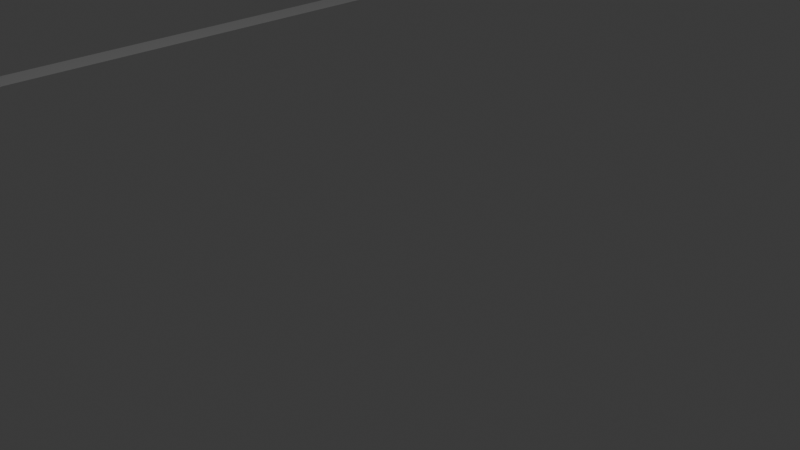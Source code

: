 # Source: 7thfloor.blend  (saved by Blender 4.1.23; exported with 4.5.12 LTS)
import bpy
from mathutils import Matrix  # noqa: F401  (used for matrix-valued properties, if any)

bpy.ops.wm.read_factory_settings(use_empty=True)
scene = bpy.context.scene
scene.name = 'Scene'

# ---- collections
col_collection = bpy.data.collections.new('Collection'); scene.collection.children.link(col_collection)
col_collection_2 = bpy.data.collections.new('Collection 2'); scene.collection.children.link(col_collection_2)

# ---- world
world_world = bpy.data.worlds.new('World'); scene.world = world_world
world_world.use_nodes = True; world_world.node_tree.nodes.clear()
_N = world_world.node_tree.nodes; _L = world_world.node_tree.links
n0 = _N.new('ShaderNodeOutputWorld'); n0.name = 'World Output'; n0.location = (300, 300)
n1 = _N.new('ShaderNodeBackground'); n1.name = 'Background'; n1.location = (10, 300)
n1.inputs[0].default_value = (0.05088, 0.05088, 0.05088, 1.0)
_L.new(n1.outputs[0], n0.inputs[0])
n0.is_active_output = True
world_world.color = (0.05088, 0.05088, 0.05088)
world_world.use_sun_shadow = False
world_world.sun_shadow_jitter_overblur = 0.0

# ---- cameras
cam_camera = bpy.data.cameras.new('Camera')
cam_camera.clip_end = 100.0
cam_camera.ortho_scale = 7.314

# ---- lights
light_light = bpy.data.lights.new('Light', 'POINT')
light_light.transmission_factor = 0.0
light_light.energy = 1000.0
light_light.shadow_soft_size = 1.422
light_light.shadow_maximum_resolution = 0.006
light_light.use_absolute_resolution = True

# ---- meshes
me_plane_001 = bpy.data.meshes.new('Plane.001')
me_plane_001.from_pydata([(-0.4958, -1.336, 0.0), (2.986, -0.9692, 0.0), (-1.5, 1.5, 0.0), (1.5, 1.5, 0.0), (-0.5638, 11.22, 0.0), (2.436, 11.22, 0.0), (1.616, 24.01, 0.0), (4.616, 24.01, 0.0), (5.489, 49.39, 0.0), (8.489, 49.39, 0.0), (9.172, 72.05, 0.0), (12.17, 72.05, 0.0), (13.53, 99.46, 0.0), (16.53, 99.46, 0.0), (13.66, 100.7, 0.0), (16.66, 100.7, 0.0), (-1.201, 99.79, 0.0), (-1.072, 101.0, 0.0), (-115.5, 102.3, 0.0), (-115.3, 103.5, 0.0), (-134.0, 102.8, 0.0), (-133.8, 104.0, 0.0), (-135.6, 102.8, 0.0), (-135.5, 104.1, 0.0), (-174.7, 103.6, 0.0), (-174.6, 104.9, 0.0), (-249.2, 105.4, 0.0), (-249.0, 106.6, 0.0), (-253.2, 105.4, 0.0), (-253.1, 106.6, 0.0), (-264.8, 113.3, 0.0), (-268.8, 113.2, 0.0), (-277.6, 118.8, 0.0), (-281.6, 118.7, 0.0), (-279.1, 119.5, 0.0), (-283.2, 119.5, 0.0), (-285.0, 122.2, 0.0), (-289.0, 122.1, 0.0), (-333.0, 101.5, 0.0), (-315.3, 94.98, 0.0), (-334.7, 102.2, 0.0), (-316.8, 94.43, 0.0), (-333.0, 102.7, 0.0), (-331.5, 102.0, 0.0), (-280.5, 78.94, 0.0), (-263.2, 71.59, 0.0), (-279.0, 79.48, 0.0), (-261.7, 72.14, 0.0), (-261.3, 70.74, 0.0), (-259.8, 71.28, 0.0), (-307.4, 56.67, 0.0), (-305.5, 55.81, 0.0), (-309.8, 55.84, 0.0), (-307.9, 54.98, 0.0), (-284.8, 46.89, 0.0), (-287.3, 46.06, 0.0), (-236.2, 25.97, 0.0), (-238.6, 25.14, 0.0), (-224.7, 21.05, 0.0), (-227.1, 20.22, 0.0), (-223.3, 20.46, 0.0), (-225.8, 19.63, 0.0), (-242.2, 14.94, 0.0), (-240.8, 14.34, 0.0), (-246.7, 13.45, 0.0), (-245.3, 12.86, 0.0), (-248.2, 17.38, 0.0), (-252.7, 15.89, 0.0), (-206.4, -0.4195, 0.0), (-210.9, -1.909, 0.0), (-205.2, -1.134, 0.0), (-209.5, -2.44, 0.0), (-203.1, -1.712, 0.0), (-207.6, -3.201, 0.0), (-222.5, 20.03, 0.0), (-224.9, 19.2, 0.0), (-221.4, 19.57, 0.0), (-223.8, 18.74, 0.0), (-217.0, 17.82, 0.0), (-219.4, 16.99, 0.0), (-216.0, 17.39, 0.0), (-218.4, 16.56, 0.0), (-168.8, 34.19, 0.0), (-167.8, 33.76, 0.0), (-176.6, 35.55, 0.0), (-175.6, 35.09, 0.0), (-174.3, 36.4, 0.0), (-173.2, 35.94, 0.0), (-171.2, 33.31, 0.0), (-168.9, 34.16, 0.0), (-191.0, 4.81, 0.0), (-189.5, 4.191, 0.0), (-188.3, 5.506, 0.0), (-186.8, 4.887, 0.0), (-133.1, -20.12, 0.0), (-130.4, -19.42, 0.0), (19.26, -85.22, 0.0), (21.91, -84.53, 0.0), (178.9, -153.2, 0.0), (181.6, -152.6, 0.0), (191.5, -158.3, 0.0), (194.1, -157.6, 0.0), (194.7, -159.5, 0.0), (197.3, -158.8, 0.0), (285.5, -126.0, 0.0), (288.7, -127.3, 0.0), (287.7, -125.0, 0.0), (290.9, -126.2, 0.0), (303.1, -25.19, 0.0), (306.3, -26.45, 0.0), (303.7, -23.06, 0.0), (306.9, -24.32, 0.0), (40.29, -19.09, 0.0), (40.87, -16.96, 0.0), (16.69, -8.769, 0.0), (17.26, -6.637, 0.0)], [], [(0, 1, 3, 2), (2, 3, 5, 4), (4, 5, 7, 6), (6, 7, 9, 8), (8, 9, 11, 10), (10, 11, 13, 12), (12, 13, 15, 14), (12, 14, 17, 16), (16, 17, 19, 18), (18, 19, 21, 20), (20, 21, 23, 22), (22, 23, 25, 24), (24, 25, 27, 26), (26, 27, 29, 28), (29, 27, 30, 31), (31, 30, 32, 33), (33, 32, 34, 35), (35, 34, 36, 37), (43, 38, 41, 39), (39, 41, 44, 46), (38, 43, 33, 35, 42, 40), (46, 44, 45, 47), (40, 38, 43, 34, 35, 42), (48, 45, 50, 51), (47, 45, 48, 49), (51, 50, 52, 53), (51, 53, 55, 54), (54, 55, 57, 56), (56, 57, 59, 58), (58, 59, 61, 60), (61, 59, 62, 63), (63, 62, 64, 65), (64, 62, 66, 67), (63, 65, 69, 68), (68, 69, 71, 70), (70, 71, 73, 72), (68, 70, 91, 90), (60, 61, 75, 74), (74, 75, 77, 76), (76, 77, 79, 78), (78, 79, 81, 80), (78, 80, 83, 82), (74, 76, 85, 84), (84, 85, 87, 86), (87, 85, 88, 89), (82, 83, 88, 89), (90, 91, 93, 92), (93, 91, 94, 95), (95, 94, 96, 97), (97, 96, 98, 99), (99, 98, 100, 101), (101, 100, 102, 103), (101, 103, 105, 104), (104, 105, 107, 106), (106, 107, 109, 108), (108, 109, 111, 110), (108, 110, 113, 112), (112, 113, 115, 114), (0, 114, 115, 1)])
_uv = me_plane_001.uv_layers.new(name='UVMap')
_uv.uv.foreach_set('vector', [0.0, 0.0, 1.0, 0.0, 1.0, 1.0, 0.0, 1.0, 0.0, 1.0, 1.0, 1.0, 1.0, 1.0, 0.0, 1.0, 0.0, 1.0, 1.0, 1.0, 1.0, 1.0, 0.0, 1.0, 0.0, 1.0, 1.0, 1.0, 1.0, 1.0, 0.0, 1.0, 0.0, 1.0, 1.0, 1.0, 1.0, 1.0, 0.0, 1.0, 0.0, 1.0, 1.0, 1.0, 1.0, 1.0, 0.0, 1.0, 0.0, 1.0, 1.0, 1.0, 1.0, 1.0, 0.0, 1.0, 0.0, 1.0, 0.0, 1.0, 0.0, 1.0, 0.0, 1.0, 0.0, 1.0, 0.0, 1.0, 0.0, 1.0, 0.0, 1.0, 0.0, 1.0, 0.0, 1.0, 0.0, 1.0, 0.0, 1.0, 0.0, 1.0, 0.0, 1.0, 0.0, 1.0, 0.0, 1.0, 0.0, 1.0, 0.0, 1.0, 0.0, 1.0, 0.0, 1.0, 0.0, 1.0, 0.0, 1.0, 0.0, 1.0, 0.0, 1.0, 0.0, 1.0, 0.0, 1.0, 0.0, 1.0, 0.0, 1.0, 0.0, 1.0, 0.0, 1.0, 0.0, 1.0, 0.0, 1.0, 0.0, 1.0, 0.0, 1.0, 0.0, 1.0, 0.0, 1.0, 0.0, 1.0, 0.0, 1.0, 0.0, 1.0, 0.0, 1.0, 0.0, 1.0, 0.0, 1.0, 0.0, 1.0, 0.0, 1.0, 0.0, 1.0, 0.0, 1.0, 0.0, 1.0, 0.0, 1.0, 0.0, 1.0, 0.0, 1.0, 0.0, 1.0, 0.0, 1.0, 0.0, 1.0, 0.0, 1.0, 0.0, 1.0, 0.0, 1.0, 0.0, 1.0, 0.0, 1.0, 0.0, 1.0, 0.0, 1.0, 0.0, 1.0, 0.0, 1.0, 0.0, 1.0, 0.0, 1.0, 0.0, 1.0, 0.0, 1.0, 0.0, 1.0, 0.0, 1.0, 0.0, 1.0, 0.0, 1.0, 0.0, 1.0, 0.0, 1.0, 0.0, 1.0, 0.0, 1.0, 0.0, 1.0, 0.0, 1.0, 0.0, 1.0, 0.0, 1.0, 0.0, 1.0, 0.0, 1.0, 0.0, 1.0, 0.0, 1.0, 0.0, 1.0, 0.0, 1.0, 0.0, 1.0, 0.0, 1.0, 0.0, 1.0, 0.0, 1.0, 0.0, 1.0, 0.0, 1.0, 0.0, 1.0, 0.0, 1.0, 0.0, 1.0, 0.0, 1.0, 0.0, 1.0, 0.0, 1.0, 0.0, 1.0, 0.0, 1.0, 0.0, 1.0, 0.0, 1.0, 0.0, 1.0, 0.0, 1.0, 0.0, 1.0, 0.0, 1.0, 0.0, 1.0, 0.0, 1.0, 0.0, 1.0, 0.0, 1.0, 0.0, 1.0, 0.0, 1.0, 0.0, 1.0, 0.0, 1.0, 0.0, 1.0, 0.0, 1.0, 0.0, 1.0, 0.0, 1.0, 0.0, 1.0, 0.0, 1.0, 0.0, 1.0, 0.0, 1.0, 0.0, 1.0, 0.0, 1.0, 0.0, 1.0, 0.0, 1.0, 0.0, 1.0, 0.0, 1.0, 0.0, 1.0, 0.0, 1.0, 0.0, 1.0, 0.0, 1.0, 0.0, 1.0, 0.0, 1.0, 0.0, 1.0, 0.0, 1.0, 0.0, 1.0, 0.0, 1.0, 0.0, 1.0, 0.0, 1.0, 0.0, 1.0, 0.0, 1.0, 0.0, 1.0, 0.0, 1.0, 0.0, 1.0, 0.0, 1.0, 0.0, 1.0, 0.0, 1.0, 0.0, 1.0, 0.0, 1.0, 0.0, 1.0, 0.0, 1.0, 0.0, 1.0, 0.0, 1.0, 0.0, 1.0, 0.0, 1.0, 0.0, 1.0, 0.0, 1.0, 0.0, 1.0, 0.0, 1.0, 0.0, 1.0, 0.0, 1.0, 0.0, 1.0, 0.0, 1.0, 0.0, 1.0, 0.0, 1.0, 0.0, 1.0, 0.0, 1.0, 0.0, 1.0, 0.0, 1.0, 0.0, 1.0, 0.0, 1.0, 0.0, 1.0, 0.0, 1.0, 0.0, 1.0, 0.0, 1.0, 0.0, 1.0, 0.0, 1.0, 0.0, 1.0, 0.0, 1.0, 0.0, 1.0, 0.0, 1.0, 0.0, 1.0, 0.0, 1.0, 0.0, 1.0, 0.0, 1.0, 0.0, 1.0, 0.0, 1.0, 0.0, 1.0, 0.0, 1.0, 0.0, 1.0, 0.0, 1.0, 0.0, 1.0, 0.0, 1.0, 0.0, 1.0, 0.0, 1.0, 0.0, 1.0, 0.0, 1.0, 0.0, 1.0, 0.0, 1.0, 0.0, 1.0, 0.0, 1.0, 0.0, 1.0, 0.0, 1.0, 0.0, 1.0, 0.0, 1.0, 0.0, 1.0, 0.0, 1.0, 0.0, 1.0, 0.0, 1.0, 0.0, 0.0, 0.0, 1.0, 0.0, 1.0, 1.0, 0.0])
me_plane_001.update()

# ---- objects
ob_light = bpy.data.objects.new('Light', light_light)
ob_camera = bpy.data.objects.new('Camera', cam_camera)
ob_empty = bpy.data.objects.new('Empty', None)
ob_plane_001 = bpy.data.objects.new('Plane.001', me_plane_001)

# ---- transforms, parenting, visibility, modifiers, constraints
ob_light.location = (5.599, 1.167, 5.904)
ob_light.rotation_euler = (0.6503, 0.05522, 1.866)
ob_light.lock_rotations_4d = False
ob_light.empty_display_type = 'ARROWS'
ob_light.color = (0.0, 0.0, 0.0, 0.0)
ob_light.lineart.crease_threshold = 0.0
ob_camera.location = (7.359, -6.926, 4.958)
ob_camera.rotation_euler = (1.109, 0.0, 0.8149)
ob_camera.lock_rotations_4d = False
ob_camera.empty_display_type = 'ARROWS'
ob_camera.color = (0.0, 0.0, 0.0, 0.0)
ob_camera.display_type = 'WIRE'
ob_camera.lineart.crease_threshold = 0.0
ob_empty.location = (0.09355, -0.01361, 0.0)
ob_empty.scale = (29.0, 29.0, 1.0)
ob_empty.empty_display_type = 'IMAGE'
ob_empty.empty_display_size = 5.0
ob_plane_001.location = (10.1, 1.209, 0.0)
ob_plane_001.rotation_euler = (0.0, -0.0, -0.7264)
ob_plane_001.scale = (0.127, 0.3333, 1.0)

# ---- collection membership
col_collection.objects.link(ob_light)
col_collection.objects.link(ob_camera)
col_collection.objects.link(ob_empty)
col_collection.objects.link(ob_plane_001)

# ---- scene / render settings (as saved in the file)
scene.camera = ob_camera
scene.frame_start = 1; scene.frame_end = 250; scene.frame_set(1)
scene.render.engine = 'BLENDER_EEVEE_NEXT'
scene.cycles.sampling_pattern = 'TABULATED_SOBOL'
scene.eevee.ray_tracing_options.trace_max_roughness = 0.0
bpy.context.view_layer.update()
